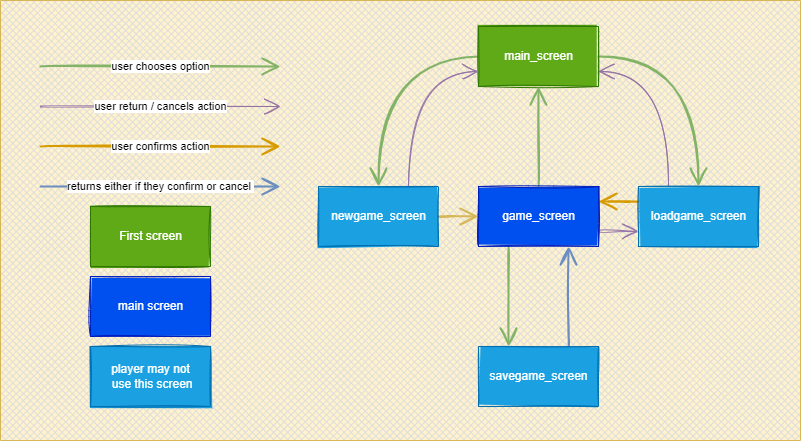

The diagram above was exported from draw.io. Its source (the exported page's mxGraphModel, read from the mxfile embedded in the PNG):
<mxGraphModel dx="253" dy="737" grid="0" gridSize="10" guides="1" tooltips="1" connect="1" arrows="1" fold="1" page="1" pageScale="1" pageWidth="1169" pageHeight="827" math="0" shadow="0">
  <root>
    <mxCell id="0" />
    <mxCell id="1" parent="0" />
    <mxCell id="2" value="" style="verticalLabelPosition=bottom;verticalAlign=top;html=1;shape=mxgraph.basic.patternFillRect;fillStyle=diagGrid;step=5;fillStrokeWidth=0.2;fillStrokeColor=#dddddd;hachureGap=4;pointerEvents=0;fillColor=#fff2cc;strokeColor=#d6b656;" vertex="1" parent="1">
      <mxGeometry x="1169" width="800" height="440" as="geometry" />
    </mxCell>
    <mxCell id="3" style="edgeStyle=orthogonalEdgeStyle;curved=1;rounded=0;orthogonalLoop=1;jettySize=auto;html=1;exitX=0;exitY=0.25;exitDx=0;exitDy=0;exitPerimeter=0;entryX=1;entryY=0.25;entryDx=0;entryDy=0;entryPerimeter=0;endArrow=open;startSize=14;endSize=14;sourcePerimeterSpacing=8;targetPerimeterSpacing=8;fillColor=#ffe6cc;strokeColor=#d79b00;strokeWidth=2;sketch=1;" edge="1" source="5" target="17" parent="1">
      <mxGeometry relative="1" as="geometry" />
    </mxCell>
    <mxCell id="4" style="edgeStyle=orthogonalEdgeStyle;curved=1;rounded=0;orthogonalLoop=1;jettySize=auto;html=1;exitX=0.25;exitY=0;exitDx=0;exitDy=0;exitPerimeter=0;entryX=1;entryY=0.75;entryDx=0;entryDy=0;entryPerimeter=0;endArrow=open;startSize=14;endSize=14;sourcePerimeterSpacing=8;targetPerimeterSpacing=8;fillColor=#e1d5e7;strokeColor=#9673a6;sketch=1;" edge="1" source="5" target="8" parent="1">
      <mxGeometry relative="1" as="geometry" />
    </mxCell>
    <mxCell id="5" value="loadgame_screen" style="verticalLabelPosition=middle;verticalAlign=middle;html=1;shape=mxgraph.basic.patternFillRect;fillStyle=solid;step=5;fillStrokeWidth=0.2;fillStrokeColor=#dddddd;hachureGap=4;pointerEvents=0;labelPosition=center;align=center;fillColor=#1ba1e2;strokeColor=#006EAF;fontColor=#ffffff;sketch=1;" vertex="1" parent="1">
      <mxGeometry x="1807" y="186" width="120" height="60" as="geometry" />
    </mxCell>
    <mxCell id="6" style="edgeStyle=orthogonalEdgeStyle;rounded=0;orthogonalLoop=1;jettySize=auto;html=1;exitX=0;exitY=0.5;exitDx=0;exitDy=0;exitPerimeter=0;entryX=0.5;entryY=0;entryDx=0;entryDy=0;entryPerimeter=0;endArrow=open;startSize=14;endSize=14;sourcePerimeterSpacing=8;targetPerimeterSpacing=8;curved=1;fillColor=#d5e8d4;strokeColor=#82b366;strokeWidth=2;sketch=1;" edge="1" source="8" target="11" parent="1">
      <mxGeometry relative="1" as="geometry" />
    </mxCell>
    <mxCell id="7" style="edgeStyle=orthogonalEdgeStyle;curved=1;rounded=0;orthogonalLoop=1;jettySize=auto;html=1;exitX=1;exitY=0.5;exitDx=0;exitDy=0;exitPerimeter=0;entryX=0.5;entryY=0;entryDx=0;entryDy=0;entryPerimeter=0;endArrow=open;startSize=14;endSize=14;sourcePerimeterSpacing=8;targetPerimeterSpacing=8;fillColor=#d5e8d4;strokeColor=#82b366;strokeWidth=2;sketch=1;" edge="1" source="8" target="5" parent="1">
      <mxGeometry relative="1" as="geometry" />
    </mxCell>
    <mxCell id="8" value="main_screen" style="verticalLabelPosition=middle;verticalAlign=middle;html=1;shape=mxgraph.basic.patternFillRect;fillStyle=solid;step=5;fillStrokeWidth=0.2;fillStrokeColor=#dddddd;hachureGap=4;pointerEvents=0;labelPosition=center;align=center;fillColor=#60a917;strokeColor=#2D7600;fontColor=#ffffff;sketch=1;" vertex="1" parent="1">
      <mxGeometry x="1647" y="26" width="120" height="60" as="geometry" />
    </mxCell>
    <mxCell id="9" style="edgeStyle=orthogonalEdgeStyle;curved=1;rounded=0;orthogonalLoop=1;jettySize=auto;html=1;exitX=0.75;exitY=0;exitDx=0;exitDy=0;exitPerimeter=0;entryX=0;entryY=0.75;entryDx=0;entryDy=0;entryPerimeter=0;endArrow=open;startSize=14;endSize=14;sourcePerimeterSpacing=8;targetPerimeterSpacing=8;fillColor=#e1d5e7;strokeColor=#9673a6;sketch=1;" edge="1" source="11" target="8" parent="1">
      <mxGeometry relative="1" as="geometry" />
    </mxCell>
    <mxCell id="10" style="edgeStyle=orthogonalEdgeStyle;curved=1;rounded=0;orthogonalLoop=1;jettySize=auto;html=1;exitX=1;exitY=0.5;exitDx=0;exitDy=0;exitPerimeter=0;entryX=0;entryY=0.5;entryDx=0;entryDy=0;entryPerimeter=0;endArrow=open;startSize=14;endSize=14;sourcePerimeterSpacing=8;targetPerimeterSpacing=8;fillColor=#fff2cc;strokeColor=#d6b656;strokeWidth=2;sketch=1;" edge="1" source="11" target="17" parent="1">
      <mxGeometry relative="1" as="geometry" />
    </mxCell>
    <mxCell id="11" value="newgame_screen" style="verticalLabelPosition=middle;verticalAlign=middle;html=1;shape=mxgraph.basic.patternFillRect;fillStyle=solid;step=5;fillStrokeWidth=0.2;fillStrokeColor=#dddddd;hachureGap=4;pointerEvents=0;labelPosition=center;align=center;fillColor=#1ba1e2;strokeColor=#006EAF;fontColor=#ffffff;sketch=1;" vertex="1" parent="1">
      <mxGeometry x="1487" y="186" width="120" height="60" as="geometry" />
    </mxCell>
    <mxCell id="12" style="edgeStyle=orthogonalEdgeStyle;curved=1;rounded=0;orthogonalLoop=1;jettySize=auto;html=1;exitX=0.75;exitY=0;exitDx=0;exitDy=0;exitPerimeter=0;entryX=0.75;entryY=1;entryDx=0;entryDy=0;entryPerimeter=0;endArrow=open;startSize=14;endSize=14;sourcePerimeterSpacing=8;targetPerimeterSpacing=8;fillColor=#dae8fc;strokeColor=#6c8ebf;strokeWidth=2;sketch=1;" edge="1" source="13" target="17" parent="1">
      <mxGeometry relative="1" as="geometry" />
    </mxCell>
    <mxCell id="13" value="savegame_screen" style="verticalLabelPosition=middle;verticalAlign=middle;html=1;shape=mxgraph.basic.patternFillRect;fillStyle=solid;step=5;fillStrokeWidth=0.2;fillStrokeColor=#dddddd;hachureGap=4;pointerEvents=0;labelPosition=center;align=center;fillColor=#1ba1e2;strokeColor=#006EAF;fontColor=#ffffff;sketch=1;" vertex="1" parent="1">
      <mxGeometry x="1647" y="346" width="120" height="60" as="geometry" />
    </mxCell>
    <mxCell id="14" style="edgeStyle=orthogonalEdgeStyle;curved=1;rounded=0;orthogonalLoop=1;jettySize=auto;html=1;exitX=0.25;exitY=1;exitDx=0;exitDy=0;exitPerimeter=0;entryX=0.25;entryY=0;entryDx=0;entryDy=0;entryPerimeter=0;endArrow=open;startSize=14;endSize=14;sourcePerimeterSpacing=8;targetPerimeterSpacing=8;fillColor=#d5e8d4;strokeColor=#82b366;strokeWidth=2;sketch=1;" edge="1" source="17" target="13" parent="1">
      <mxGeometry relative="1" as="geometry" />
    </mxCell>
    <mxCell id="15" style="edgeStyle=orthogonalEdgeStyle;curved=1;rounded=0;orthogonalLoop=1;jettySize=auto;html=1;exitX=1;exitY=0.75;exitDx=0;exitDy=0;exitPerimeter=0;entryX=0;entryY=0.75;entryDx=0;entryDy=0;entryPerimeter=0;endArrow=open;startSize=14;endSize=14;sourcePerimeterSpacing=8;targetPerimeterSpacing=8;fillColor=#e1d5e7;strokeColor=#9673a6;sketch=1;" edge="1" source="17" target="5" parent="1">
      <mxGeometry relative="1" as="geometry" />
    </mxCell>
    <mxCell id="16" style="edgeStyle=orthogonalEdgeStyle;curved=1;rounded=0;orthogonalLoop=1;jettySize=auto;html=1;exitX=0.5;exitY=0;exitDx=0;exitDy=0;exitPerimeter=0;entryX=0.5;entryY=1;entryDx=0;entryDy=0;entryPerimeter=0;endArrow=open;startSize=14;endSize=14;sourcePerimeterSpacing=8;targetPerimeterSpacing=8;fillColor=#d5e8d4;strokeColor=#82b366;strokeWidth=2;sketch=1;" edge="1" source="17" target="8" parent="1">
      <mxGeometry relative="1" as="geometry" />
    </mxCell>
    <mxCell id="17" value="game_screen" style="verticalLabelPosition=middle;verticalAlign=middle;html=1;shape=mxgraph.basic.patternFillRect;fillStyle=solid;step=5;fillStrokeWidth=0.2;fillStrokeColor=#dddddd;hachureGap=4;pointerEvents=0;labelPosition=center;align=center;fillColor=#0050ef;strokeColor=#001DBC;fontColor=#ffffff;sketch=1;" vertex="1" parent="1">
      <mxGeometry x="1647" y="186" width="120" height="60" as="geometry" />
    </mxCell>
    <mxCell id="18" value="user chooses&amp;nbsp;option" style="edgeStyle=orthogonalEdgeStyle;curved=1;rounded=0;orthogonalLoop=1;jettySize=auto;html=1;endArrow=open;startSize=14;endSize=14;sourcePerimeterSpacing=8;targetPerimeterSpacing=8;fillColor=#d5e8d4;strokeColor=#82b366;strokeWidth=2;sketch=1;" edge="1" parent="1">
      <mxGeometry relative="1" as="geometry">
        <mxPoint x="1209" y="66" as="sourcePoint" />
        <mxPoint x="1449" y="66" as="targetPoint" />
      </mxGeometry>
    </mxCell>
    <mxCell id="19" value="user return / cancels action" style="edgeStyle=orthogonalEdgeStyle;curved=1;rounded=0;orthogonalLoop=1;jettySize=auto;html=1;endArrow=open;startSize=14;endSize=14;sourcePerimeterSpacing=8;targetPerimeterSpacing=8;fillColor=#e1d5e7;strokeColor=#9673a6;sketch=1;" edge="1" parent="1">
      <mxGeometry relative="1" as="geometry">
        <mxPoint x="1209" y="106" as="sourcePoint" />
        <mxPoint x="1449" y="106" as="targetPoint" />
      </mxGeometry>
    </mxCell>
    <mxCell id="20" value="user confirms action" style="edgeStyle=orthogonalEdgeStyle;curved=1;rounded=0;orthogonalLoop=1;jettySize=auto;html=1;endArrow=open;startSize=14;endSize=14;sourcePerimeterSpacing=8;targetPerimeterSpacing=8;fillColor=#ffe6cc;strokeColor=#d79b00;strokeWidth=2;sketch=1;" edge="1" parent="1">
      <mxGeometry relative="1" as="geometry">
        <mxPoint x="1209" y="146" as="sourcePoint" />
        <mxPoint x="1449" y="146" as="targetPoint" />
      </mxGeometry>
    </mxCell>
    <mxCell id="21" value="returns either if they confirm or cancel&amp;nbsp;" style="edgeStyle=orthogonalEdgeStyle;curved=1;rounded=0;orthogonalLoop=1;jettySize=auto;html=1;endArrow=open;startSize=14;endSize=14;sourcePerimeterSpacing=8;targetPerimeterSpacing=8;fillColor=#dae8fc;strokeColor=#6c8ebf;strokeWidth=2;sketch=1;" edge="1" parent="1">
      <mxGeometry relative="1" as="geometry">
        <mxPoint x="1209" y="186" as="sourcePoint" />
        <mxPoint x="1449" y="186" as="targetPoint" />
      </mxGeometry>
    </mxCell>
    <mxCell id="22" value="First screen" style="verticalLabelPosition=middle;verticalAlign=middle;html=1;shape=mxgraph.basic.patternFillRect;fillStyle=solid;step=5;fillStrokeWidth=0.2;fillStrokeColor=#dddddd;hachureGap=4;pointerEvents=0;labelPosition=center;align=center;fillColor=#60a917;strokeColor=#2D7600;fontColor=#ffffff;sketch=1;" vertex="1" parent="1">
      <mxGeometry x="1259" y="206" width="120" height="60" as="geometry" />
    </mxCell>
    <mxCell id="23" value="main screen" style="verticalLabelPosition=middle;verticalAlign=middle;html=1;shape=mxgraph.basic.patternFillRect;fillStyle=solid;step=5;fillStrokeWidth=0.2;fillStrokeColor=#dddddd;hachureGap=4;pointerEvents=0;labelPosition=center;align=center;fillColor=#0050ef;strokeColor=#001DBC;fontColor=#ffffff;sketch=1;" vertex="1" parent="1">
      <mxGeometry x="1259" y="276" width="120" height="60" as="geometry" />
    </mxCell>
    <mxCell id="24" value="player may not&lt;br&gt;&amp;nbsp;use this screen" style="verticalLabelPosition=middle;verticalAlign=middle;html=1;shape=mxgraph.basic.patternFillRect;fillStyle=solid;step=5;fillStrokeWidth=0.2;fillStrokeColor=#dddddd;hachureGap=4;pointerEvents=0;labelPosition=center;align=center;fillColor=#1ba1e2;strokeColor=#006EAF;fontColor=#ffffff;sketch=1;" vertex="1" parent="1">
      <mxGeometry x="1259" y="346" width="120" height="60" as="geometry" />
    </mxCell>
  </root>
</mxGraphModel>